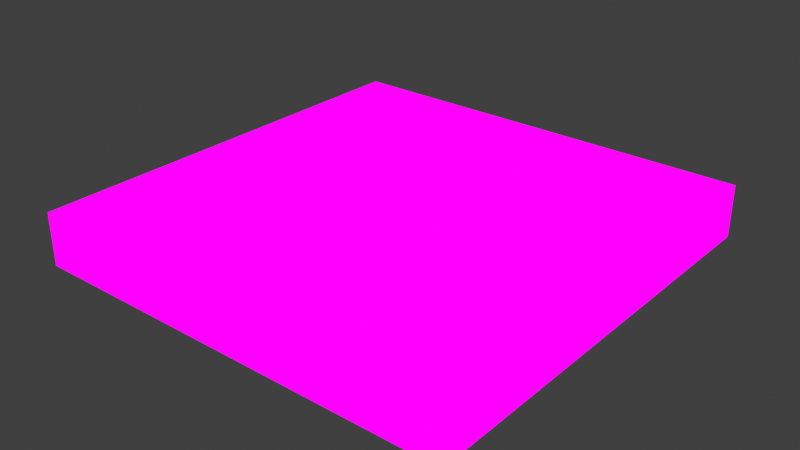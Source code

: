 # Source: exit.blend  (saved by Blender 4.4.30; exported with 4.5.12 LTS)
import bpy
from mathutils import Matrix  # noqa: F401  (used for matrix-valued properties, if any)

bpy.ops.wm.read_factory_settings(use_empty=True)
scene = bpy.context.scene
scene.name = 'Scene'

# ---- collections
col_collection = bpy.data.collections.new('Collection'); scene.collection.children.link(col_collection)

# ---- images (referenced by path relative to the original .blend; pixels are not part of the script)
import os
ASSET_DIR = os.environ.get("B2B_ASSET_DIR", "")  # directory of the original .blend (textures are referenced by path, not embedded)
HERE = os.path.dirname(os.path.abspath(__file__))  # packed textures are extracted next to this script under _unpacked/

def load_image(name, relpath, width, height, colorspace="sRGB"):
    """Load a texture the original file referenced (path relative to the .blend, or extracted next to this script)."""
    p = next((c for c in (os.path.join(HERE, relpath), os.path.join(ASSET_DIR, relpath)) if relpath and os.path.exists(c)), "")
    if p:
        img = bpy.data.images.load(p, check_existing=True)
        img.name = name
    else:  # same state as the original file: an image datablock whose file is absent (Cycles renders it pink)
        img = bpy.data.images.new(name, width, height)
        img.source = "FILE"
        img.filepath = "//" + (relpath or name)
    img.colorspace_settings.name = colorspace
    return img
img_player_item_tga = load_image('player_item.tga', 'player_item.tga', 1024, 1024, 'sRGB')

# ---- materials (node trees are filled in below, after node groups)
mat_cube = bpy.data.materials.new('Cube')

# ---- material node trees
mat_cube.use_nodes = True; mat_cube.node_tree.nodes.clear()
_N = mat_cube.node_tree.nodes; _L = mat_cube.node_tree.links
n0 = _N.new('ShaderNodeOutputMaterial'); n0.name = 'Material Output'; n0.location = (77, 97)
n1 = _N.new('ShaderNodeTexImage'); n1.name = 'Image Texture'; n1.location = (-334, 112)
n1.image = img_player_item_tga
_L.new(n1.outputs[0], n0.inputs[0])
n0.is_active_output = True

# ---- world
world_world = bpy.data.worlds.new('World'); scene.world = world_world
world_world.use_nodes = True; world_world.node_tree.nodes.clear()
_N = world_world.node_tree.nodes; _L = world_world.node_tree.links
n0 = _N.new('ShaderNodeOutputWorld'); n0.name = 'World Output'; n0.location = (300, 300)
n1 = _N.new('ShaderNodeBackground'); n1.name = 'Background'; n1.location = (10, 300)
n1.inputs[0].default_value = (0.05088, 0.05088, 0.05088, 1.0)
_L.new(n1.outputs[0], n0.inputs[0])
n0.is_active_output = True
world_world.color = (0.05088, 0.05088, 0.05088)
world_world.sun_shadow_jitter_overblur = 0.0

# ---- cameras
cam_camera_001 = bpy.data.cameras.new('Camera.001')
cam_camera_001.clip_end = 100.0
cam_camera_001.ortho_scale = 7.314

# ---- lights
light_light_001 = bpy.data.lights.new('Light.001', 'POINT')
light_light_001.energy = 1000.0
light_light_001.shadow_soft_size = 0.1

# ---- meshes
me_cube_001 = bpy.data.meshes.new('Cube.001')
me_cube_001.from_pydata([(1.003, 0.1527, 0.1037), (1.003, 0.1527, -1.49e-08), (0.1527, 0.1527, 0.1037), (0.1527, 0.1527, -1.49e-08), (0.1527, 0.5777, -1.49e-08), (1.003, 0.5777, 0.1037), (0.1527, 0.5777, 0.1037), (1.003, 0.5777, -1.49e-08), (0.9407, 0.2147, 0.1037), (0.2147, 0.2147, 0.1037), (0.9407, 0.5777, 0.1037), (0.2147, 0.5777, 0.1037), (0.9191, 0.2362, 0.003248), (0.2362, 0.2362, 0.003248), (0.9191, 0.5777, 0.003248), (0.2362, 0.5777, 0.003248), (1.003, 1.003, 0.1037), (1.003, 1.003, -1.49e-08), (0.1527, 1.003, 0.1037), (0.1527, 1.003, -1.49e-08), (0.9407, 0.9407, 0.1037), (0.2147, 0.9407, 0.1037), (0.9191, 0.9191, 0.003248), (0.2362, 0.9191, 0.003248)], [], [(6, 2, 9, 11), (1, 0, 2, 3), (4, 7, 1, 3), (3, 2, 6, 4), (0, 5, 10, 8), (2, 0, 8, 9), (13, 12, 14, 15), (8, 10, 14, 12), (11, 9, 13, 15), (9, 8, 12, 13), (1, 7, 5, 0), (6, 11, 21, 18), (17, 19, 18, 16), (4, 19, 17, 7), (19, 4, 6, 18), (16, 20, 10, 5), (18, 21, 20, 16), (23, 15, 14, 22), (20, 22, 14, 10), (11, 15, 23, 21), (21, 23, 22, 20), (17, 16, 5, 7)])
_uv = me_cube_001.uv_layers.new(name='UVMap')
_uv.uv.foreach_set('vector', [0.01156, 0.5085, 0.01156, 0.0634, 0.09589, 0.1602, 0.09589, 0.5085, 0.8925, 0.4203, 0.8925, 0.4203, 0.8106, 0.4203, 0.8106, 0.4203, 0.8106, 0.3794, 0.8925, 0.3794, 0.8925, 0.4203, 0.8106, 0.4203, 0.8106, 0.4203, 0.8106, 0.4203, 0.8106, 0.3794, 0.8106, 0.3794, 0.7869, 0.0634, 0.7869, 0.5085, 0.7026, 0.5085, 0.7026, 0.1602, 0.01156, 0.0634, 0.7869, 0.0634, 0.7026, 0.1602, 0.09589, 0.1602, 0.2062, 0.2869, 0.5922, 0.2869, 0.5922, 0.5085, 0.2062, 0.5085, 0.7026, 0.1602, 0.7026, 0.5085, 0.5922, 0.5085, 0.5922, 0.2869, 0.09589, 0.5085, 0.09589, 0.1602, 0.2062, 0.2869, 0.2062, 0.5085, 0.09589, 0.1602, 0.7026, 0.1602, 0.5922, 0.2869, 0.2062, 0.2869, 0.8925, 0.4203, 0.8925, 0.3794, 0.8925, 0.3794, 0.8925, 0.4203, 0.01156, 0.5085, 0.09589, 0.5085, 0.09589, 0.8568, 0.01156, 0.9537, 0.8925, 0.3385, 0.8106, 0.3385, 0.8106, 0.3385, 0.8925, 0.3385, 0.8106, 0.3794, 0.8106, 0.3385, 0.8925, 0.3385, 0.8925, 0.3794, 0.8106, 0.3385, 0.8106, 0.3794, 0.8106, 0.3794, 0.8106, 0.3385, 0.7869, 0.9537, 0.7026, 0.8568, 0.7026, 0.5085, 0.7869, 0.5085, 0.01156, 0.9537, 0.09589, 0.8568, 0.7026, 0.8568, 0.7869, 0.9537, 0.2062, 0.7301, 0.2062, 0.5085, 0.5922, 0.5085, 0.5922, 0.7301, 0.7026, 0.8568, 0.5922, 0.7301, 0.5922, 0.5085, 0.7026, 0.5085, 0.09589, 0.5085, 0.2062, 0.5085, 0.2062, 0.7301, 0.09589, 0.8568, 0.09589, 0.8568, 0.2062, 0.7301, 0.5922, 0.7301, 0.7026, 0.8568, 0.8925, 0.3385, 0.8925, 0.3385, 0.8925, 0.3794, 0.8925, 0.3794])
me_cube_001.materials.append(mat_cube)
me_cube_001.use_mirror_vertex_groups = False
me_cube_001.update()

# ---- objects
ob_light = bpy.data.objects.new('Light', light_light_001)
ob_cube = bpy.data.objects.new('Cube', me_cube_001)
ob_camera = bpy.data.objects.new('Camera', cam_camera_001)

# ---- transforms, parenting, visibility, modifiers, constraints
ob_light.location = (4.076, 1.005, 5.904)
ob_light.rotation_euler = (0.6503, 0.05522, 1.866)
ob_light.lock_rotations_4d = False
ob_light.empty_display_type = 'ARROWS'
ob_light.color = (0.0, 0.0, 0.0, 0.0)
ob_light.lineart.crease_threshold = 0.0
ob_cube.location = (0.0, 0.0, 0.0)
ob_cube.rotation_euler = (0.0, -0.0, 6.283)
ob_cube.scale = (0.8655, 0.8655, 0.8655)
ob_cube.lock_rotations_4d = False
ob_cube.empty_display_type = 'ARROWS'
ob_cube.lineart.crease_threshold = 0.0
ob_camera.location = (7.359, -6.926, 4.958)
ob_camera.rotation_euler = (1.109, 0.0, 0.8149)
ob_camera.lock_rotations_4d = False
ob_camera.empty_display_type = 'ARROWS'
ob_camera.color = (0.0, 0.0, 0.0, 0.0)
ob_camera.display_type = 'WIRE'
ob_camera.lineart.crease_threshold = 0.0

# ---- collection membership
col_collection.objects.link(ob_light)
col_collection.objects.link(ob_cube)
col_collection.objects.link(ob_camera)

# ---- scene / render settings (as saved in the file)
scene.frame_start = 1; scene.frame_end = 250; scene.frame_set(0)
scene.render.engine = 'BLENDER_EEVEE_NEXT'
scene.view_settings.view_transform = 'Standard'
bpy.context.view_layer.update()

# ---- added for rendering (the .blend has no active camera): camera
cam_auto = bpy.data.cameras.new('AutoCamera')
cam_auto.lens = 50.0
cam_auto.sensor_width = 36.0
cam_auto.clip_end = 1000.0
ob_auto_camera = bpy.data.objects.new('AutoCamera', cam_auto)
scene.collection.objects.link(ob_auto_camera)
ob_auto_camera.location = (1.46619, -0.659431, 0.817822)
ob_auto_camera.rotation_euler = (1.09748, -7.21219e-08, 0.694738)
scene.camera = ob_auto_camera
bpy.context.view_layer.update()

